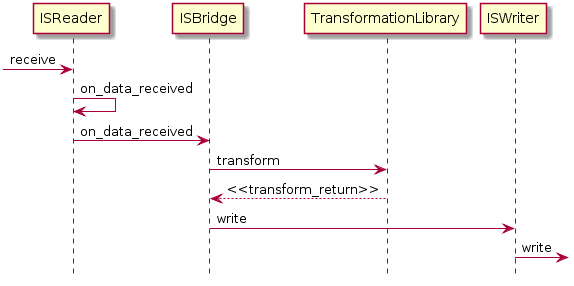

The diagram above was rendered by PlantUML. Its source (embedded in the PNG):
@startuml
hide footbox

participant ISReader
participant ISBridge
participant TransformationLibrary
participant ISWriter

[-> ISReader : receive

ISReader -> ISReader : on_data_received
ISReader -> ISBridge : on_data_received
ISBridge -> TransformationLibrary : transform
TransformationLibrary --> ISBridge : <<transform_return>>
ISBridge -> ISWriter : write

ISWriter ->] : write
@enduml